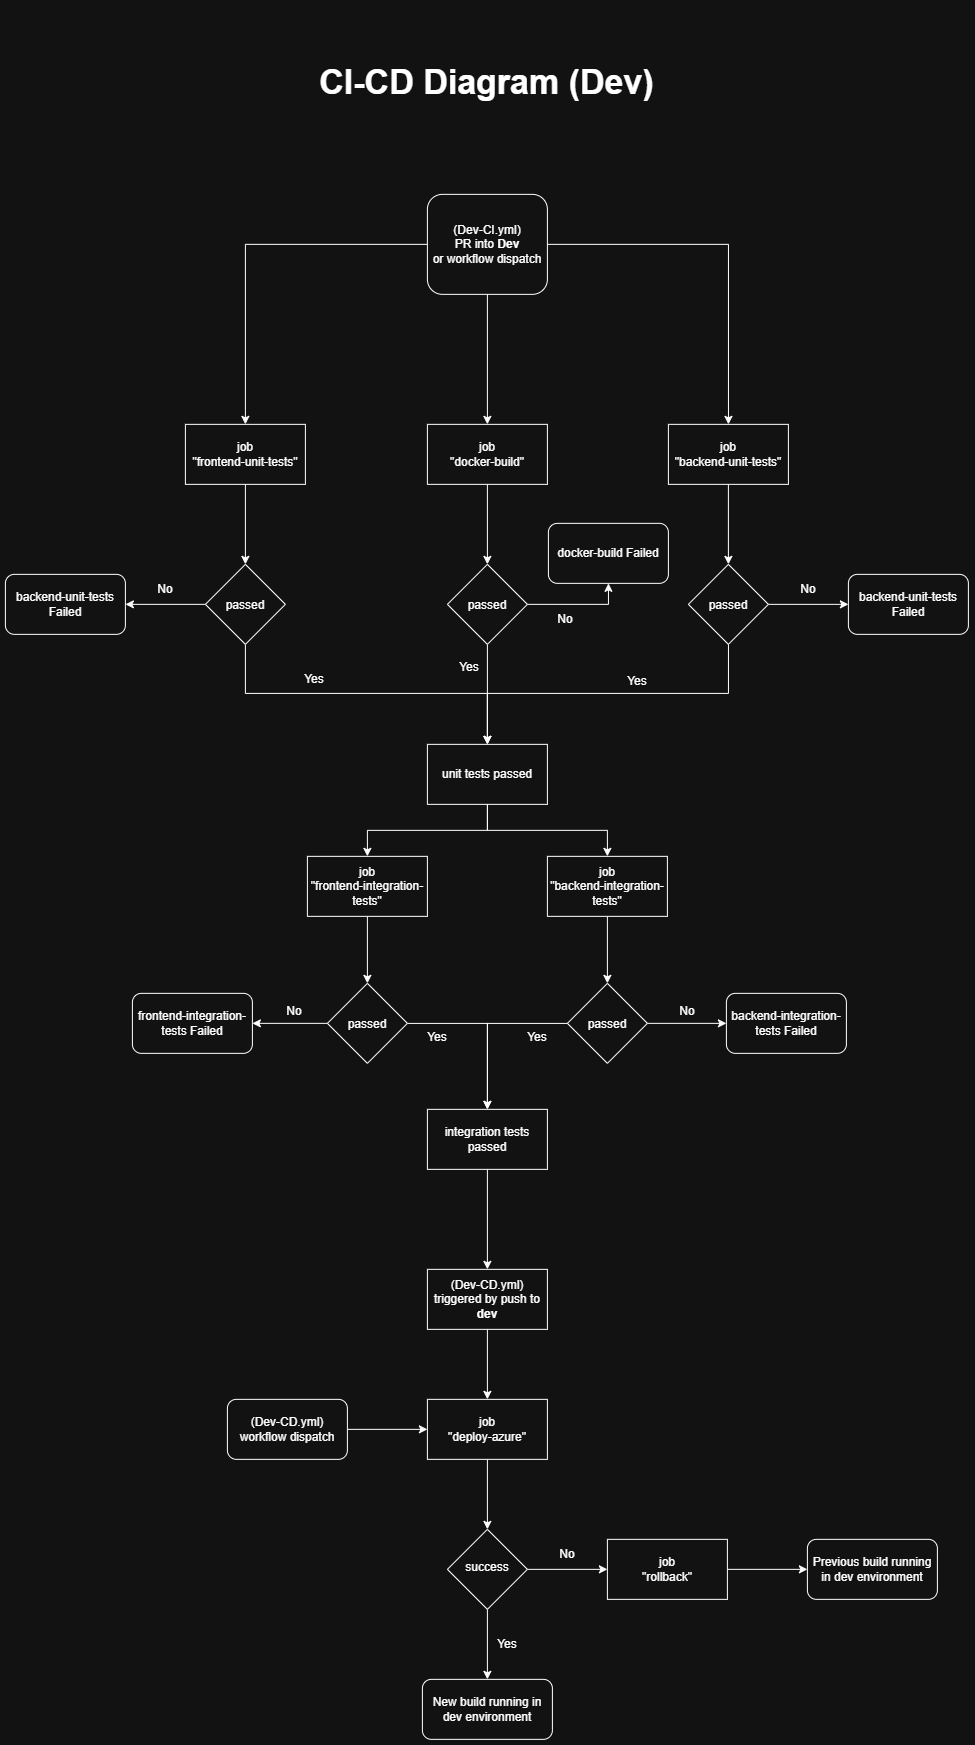

The diagram above was exported from draw.io. Its source (the exported page's mxGraphModel, read from the mxfile embedded in the PNG):
<mxGraphModel dx="4440" dy="-855" grid="0" gridSize="10" guides="1" tooltips="1" connect="1" arrows="1" fold="1" page="1" pageScale="1" pageWidth="850" pageHeight="1100" math="0" shadow="0">
  <root>
    <mxCell id="0" />
    <mxCell id="1" parent="0" />
    <mxCell id="2" connectable="0" parent="1" style="group" value="" vertex="1">
      <mxGeometry height="1734" width="963" x="-1642" y="5330" as="geometry" />
    </mxCell>
    <mxCell id="3" edge="1" parent="2" source="6" style="edgeStyle=orthogonalEdgeStyle;rounded=0;orthogonalLoop=1;jettySize=auto;html=1;" target="8">
      <mxGeometry relative="1" as="geometry">
        <mxPoint x="212" y="399" as="targetPoint" />
      </mxGeometry>
    </mxCell>
    <mxCell id="4" edge="1" parent="2" source="6" style="edgeStyle=orthogonalEdgeStyle;rounded=0;orthogonalLoop=1;jettySize=auto;html=1;" target="10">
      <mxGeometry relative="1" as="geometry">
        <mxPoint x="882" y="399" as="targetPoint" />
      </mxGeometry>
    </mxCell>
    <mxCell id="5" edge="1" parent="2" source="6" style="edgeStyle=orthogonalEdgeStyle;rounded=0;orthogonalLoop=1;jettySize=auto;html=1;" target="40">
      <mxGeometry relative="1" as="geometry" />
    </mxCell>
    <mxCell id="6" parent="2" style="rounded=1;whiteSpace=wrap;html=1;" value="&lt;div&gt;(Dev-CI.yml)&lt;/div&gt;PR into &lt;b&gt;Dev&lt;/b&gt;&lt;div&gt;or workflow dispatch&lt;/div&gt;" vertex="1">
      <mxGeometry height="100" width="120" x="422" y="189" as="geometry" />
    </mxCell>
    <mxCell id="7" edge="1" parent="2" source="8" style="edgeStyle=orthogonalEdgeStyle;rounded=0;orthogonalLoop=1;jettySize=auto;html=1;" target="13">
      <mxGeometry relative="1" as="geometry" />
    </mxCell>
    <mxCell id="8" parent="2" style="rounded=0;whiteSpace=wrap;html=1;" value="&lt;div&gt;job&lt;/div&gt;&quot;frontend-unit-tests&quot;" vertex="1">
      <mxGeometry height="60" width="120" x="180" y="419" as="geometry" />
    </mxCell>
    <mxCell id="9" edge="1" parent="2" source="10" style="edgeStyle=orthogonalEdgeStyle;rounded=0;orthogonalLoop=1;jettySize=auto;html=1;" target="16">
      <mxGeometry relative="1" as="geometry" />
    </mxCell>
    <mxCell id="10" parent="2" style="rounded=0;whiteSpace=wrap;html=1;" value="&lt;div&gt;job&lt;/div&gt;&quot;backend-unit-tests&quot;" vertex="1">
      <mxGeometry height="60" width="120" x="663" y="419" as="geometry" />
    </mxCell>
    <mxCell id="11" edge="1" parent="2" source="13" style="edgeStyle=orthogonalEdgeStyle;rounded=0;orthogonalLoop=1;jettySize=auto;html=1;" target="19">
      <mxGeometry relative="1" as="geometry" />
    </mxCell>
    <mxCell id="12" edge="1" parent="2" source="13" style="edgeStyle=orthogonalEdgeStyle;rounded=0;orthogonalLoop=1;jettySize=auto;html=1;" target="49">
      <mxGeometry relative="1" as="geometry">
        <Array as="points">
          <mxPoint x="240" y="688" />
          <mxPoint x="482" y="688" />
        </Array>
      </mxGeometry>
    </mxCell>
    <mxCell id="13" parent="2" style="rhombus;whiteSpace=wrap;html=1;shapeInside=1;" value="passed" vertex="1">
      <mxGeometry height="80" width="80" x="200" y="559" as="geometry" />
    </mxCell>
    <mxCell id="14" edge="1" parent="2" source="16" style="edgeStyle=orthogonalEdgeStyle;rounded=0;orthogonalLoop=1;jettySize=auto;html=1;" target="17">
      <mxGeometry relative="1" as="geometry" />
    </mxCell>
    <mxCell id="15" edge="1" parent="2" source="16" style="edgeStyle=orthogonalEdgeStyle;rounded=0;orthogonalLoop=1;jettySize=auto;html=1;" target="49">
      <mxGeometry relative="1" as="geometry">
        <Array as="points">
          <mxPoint x="723" y="688" />
          <mxPoint x="482" y="688" />
        </Array>
      </mxGeometry>
    </mxCell>
    <mxCell id="16" parent="2" style="rhombus;whiteSpace=wrap;html=1;shapeInside=1;" value="passed" vertex="1">
      <mxGeometry height="80" width="80" x="683" y="559" as="geometry" />
    </mxCell>
    <mxCell id="17" parent="2" style="rounded=1;whiteSpace=wrap;html=1;" value="backend-unit-tests Failed" vertex="1">
      <mxGeometry height="60" width="120" x="843" y="569" as="geometry" />
    </mxCell>
    <mxCell id="18" parent="2" style="text;html=1;whiteSpace=wrap;strokeColor=none;fillColor=none;align=center;verticalAlign=middle;rounded=0;" value="No" vertex="1">
      <mxGeometry height="30" width="60" x="773" y="569" as="geometry" />
    </mxCell>
    <mxCell id="19" parent="2" style="rounded=1;whiteSpace=wrap;html=1;" value="backend-unit-tests Failed" vertex="1">
      <mxGeometry height="60" width="120" y="569" as="geometry" />
    </mxCell>
    <mxCell id="20" parent="2" style="text;html=1;whiteSpace=wrap;strokeColor=none;fillColor=none;align=center;verticalAlign=middle;rounded=0;" value="No" vertex="1">
      <mxGeometry height="30" width="60" x="130" y="569" as="geometry" />
    </mxCell>
    <mxCell id="21" parent="2" style="text;html=1;whiteSpace=wrap;strokeColor=none;fillColor=none;align=center;verticalAlign=middle;rounded=0;" value="Yes" vertex="1">
      <mxGeometry height="30" width="60" x="602" y="661" as="geometry" />
    </mxCell>
    <mxCell id="22" parent="2" style="text;html=1;whiteSpace=wrap;strokeColor=none;fillColor=none;align=center;verticalAlign=middle;rounded=0;" value="Yes" vertex="1">
      <mxGeometry height="30" width="60" x="279.5" y="659" as="geometry" />
    </mxCell>
    <mxCell id="23" edge="1" parent="2" source="24" style="edgeStyle=orthogonalEdgeStyle;rounded=0;orthogonalLoop=1;jettySize=auto;html=1;" target="26">
      <mxGeometry relative="1" as="geometry" />
    </mxCell>
    <mxCell id="24" parent="2" style="rounded=0;whiteSpace=wrap;html=1;" value="&lt;div&gt;(Dev-CD.yml)&lt;/div&gt;&lt;div&gt;triggered by push to &lt;b&gt;dev&lt;/b&gt;&lt;/div&gt;" vertex="1">
      <mxGeometry height="60" width="120" x="422" y="1264" as="geometry" />
    </mxCell>
    <mxCell id="25" edge="1" parent="2" source="26" style="edgeStyle=orthogonalEdgeStyle;rounded=0;orthogonalLoop=1;jettySize=auto;html=1;" target="29">
      <mxGeometry relative="1" as="geometry" />
    </mxCell>
    <mxCell id="26" parent="2" style="rounded=0;whiteSpace=wrap;html=1;" value="&lt;div&gt;job&lt;/div&gt;&lt;div&gt;&quot;deploy-azure&quot;&lt;/div&gt;" vertex="1">
      <mxGeometry height="60" width="120" x="422" y="1394" as="geometry" />
    </mxCell>
    <mxCell id="27" edge="1" parent="2" source="29" style="edgeStyle=orthogonalEdgeStyle;rounded=0;orthogonalLoop=1;jettySize=auto;html=1;" target="32">
      <mxGeometry relative="1" as="geometry">
        <mxPoint x="602" y="1564" as="targetPoint" />
      </mxGeometry>
    </mxCell>
    <mxCell id="28" edge="1" parent="2" source="29" style="edgeStyle=orthogonalEdgeStyle;rounded=0;orthogonalLoop=1;jettySize=auto;html=1;" target="33">
      <mxGeometry relative="1" as="geometry" />
    </mxCell>
    <mxCell id="29" parent="2" style="rhombus;whiteSpace=wrap;html=1;shapeInside=1;" value="success" vertex="1">
      <mxGeometry height="80" width="80" x="442" y="1524" as="geometry" />
    </mxCell>
    <mxCell id="30" parent="2" style="text;html=1;whiteSpace=wrap;strokeColor=none;fillColor=none;align=center;verticalAlign=middle;rounded=0;" value="No" vertex="1">
      <mxGeometry height="30" width="60" x="532" y="1534" as="geometry" />
    </mxCell>
    <mxCell id="31" edge="1" parent="2" source="32" style="edgeStyle=orthogonalEdgeStyle;rounded=0;orthogonalLoop=1;jettySize=auto;html=1;" target="34">
      <mxGeometry relative="1" as="geometry" />
    </mxCell>
    <mxCell id="32" parent="2" style="rounded=0;whiteSpace=wrap;html=1;" value="&lt;div&gt;job&lt;/div&gt;&lt;div&gt;&quot;rollback&quot;&lt;/div&gt;" vertex="1">
      <mxGeometry height="60" width="120" x="602" y="1534" as="geometry" />
    </mxCell>
    <mxCell id="33" parent="2" style="rounded=1;whiteSpace=wrap;html=1;" value="New build running in dev environment" vertex="1">
      <mxGeometry height="60" width="130" x="417" y="1674" as="geometry" />
    </mxCell>
    <mxCell id="34" parent="2" style="rounded=1;whiteSpace=wrap;html=1;" value="Previous build running in dev environment" vertex="1">
      <mxGeometry height="60" width="130" x="802" y="1534" as="geometry" />
    </mxCell>
    <mxCell id="35" parent="2" style="text;html=1;whiteSpace=wrap;strokeColor=none;fillColor=none;align=center;verticalAlign=middle;rounded=0;" value="Yes" vertex="1">
      <mxGeometry height="30" width="60" x="472" y="1624" as="geometry" />
    </mxCell>
    <mxCell id="36" edge="1" parent="2" source="37" style="edgeStyle=orthogonalEdgeStyle;rounded=0;orthogonalLoop=1;jettySize=auto;html=1;" target="26">
      <mxGeometry relative="1" as="geometry" />
    </mxCell>
    <mxCell id="37" parent="2" style="rounded=1;whiteSpace=wrap;html=1;" value="(Dev-CD.yml)&lt;div&gt;workflow dispatch&lt;/div&gt;" vertex="1">
      <mxGeometry height="60" width="120" x="222" y="1394" as="geometry" />
    </mxCell>
    <mxCell id="38" parent="2" style="text;html=1;whiteSpace=wrap;strokeColor=none;fillColor=none;align=center;verticalAlign=middle;rounded=0;" value="&lt;span style=&quot;font-size: 34px;&quot;&gt;&lt;b&gt;CI-CD Diagram (Dev)&lt;/b&gt;&lt;/span&gt;" vertex="1">
      <mxGeometry height="155" width="405" x="279.5" as="geometry" />
    </mxCell>
    <mxCell id="39" edge="1" parent="2" source="40" style="edgeStyle=orthogonalEdgeStyle;rounded=0;orthogonalLoop=1;jettySize=auto;html=1;" target="43">
      <mxGeometry relative="1" as="geometry" />
    </mxCell>
    <mxCell id="40" parent="2" style="rounded=0;whiteSpace=wrap;html=1;" value="&lt;div&gt;job&lt;/div&gt;&quot;docker-build&quot;" vertex="1">
      <mxGeometry height="60" width="120" x="422" y="419" as="geometry" />
    </mxCell>
    <mxCell id="41" edge="1" parent="2" source="43" style="edgeStyle=orthogonalEdgeStyle;rounded=0;orthogonalLoop=1;jettySize=auto;html=1;" target="44">
      <mxGeometry relative="1" as="geometry">
        <Array as="points">
          <mxPoint x="603" y="599" />
        </Array>
      </mxGeometry>
    </mxCell>
    <mxCell id="42" edge="1" parent="2" source="43" style="edgeStyle=orthogonalEdgeStyle;rounded=0;orthogonalLoop=1;jettySize=auto;html=1;" target="49">
      <mxGeometry relative="1" as="geometry" />
    </mxCell>
    <mxCell id="43" parent="2" style="rhombus;whiteSpace=wrap;html=1;shapeInside=1;" value="passed" vertex="1">
      <mxGeometry height="80" width="80" x="442" y="559" as="geometry" />
    </mxCell>
    <mxCell id="44" parent="2" style="rounded=1;whiteSpace=wrap;html=1;" value="docker-build Failed" vertex="1">
      <mxGeometry height="60" width="120" x="543" y="518" as="geometry" />
    </mxCell>
    <mxCell id="45" parent="2" style="text;html=1;whiteSpace=wrap;strokeColor=none;fillColor=none;align=center;verticalAlign=middle;rounded=0;" value="Yes" vertex="1">
      <mxGeometry height="30" width="60" x="434" y="647" as="geometry" />
    </mxCell>
    <mxCell id="46" parent="2" style="text;html=1;whiteSpace=wrap;strokeColor=none;fillColor=none;align=center;verticalAlign=middle;rounded=0;" value="No" vertex="1">
      <mxGeometry height="30" width="60" x="530" y="599" as="geometry" />
    </mxCell>
    <mxCell id="47" edge="1" parent="2" source="49" style="edgeStyle=orthogonalEdgeStyle;rounded=0;orthogonalLoop=1;jettySize=auto;html=1;" target="51">
      <mxGeometry relative="1" as="geometry" />
    </mxCell>
    <mxCell id="48" edge="1" parent="2" source="49" style="edgeStyle=orthogonalEdgeStyle;rounded=0;orthogonalLoop=1;jettySize=auto;html=1;" target="53">
      <mxGeometry relative="1" as="geometry" />
    </mxCell>
    <mxCell id="49" parent="2" style="rounded=0;whiteSpace=wrap;html=1;" value="&lt;div&gt;unit tests passed&lt;/div&gt;" vertex="1">
      <mxGeometry height="60" width="120" x="422" y="739" as="geometry" />
    </mxCell>
    <mxCell id="50" edge="1" parent="2" source="51" style="edgeStyle=orthogonalEdgeStyle;rounded=0;orthogonalLoop=1;jettySize=auto;html=1;" target="56">
      <mxGeometry relative="1" as="geometry" />
    </mxCell>
    <mxCell id="51" parent="2" style="rounded=0;whiteSpace=wrap;html=1;" value="&lt;div&gt;job&lt;/div&gt;&lt;div&gt;&quot;frontend-integration-tests&quot;&lt;/div&gt;" vertex="1">
      <mxGeometry height="60" width="120" x="302" y="851" as="geometry" />
    </mxCell>
    <mxCell id="52" edge="1" parent="2" source="53" style="edgeStyle=orthogonalEdgeStyle;rounded=0;orthogonalLoop=1;jettySize=auto;html=1;" target="59">
      <mxGeometry relative="1" as="geometry" />
    </mxCell>
    <mxCell id="53" parent="2" style="rounded=0;whiteSpace=wrap;html=1;" value="&lt;div&gt;job&lt;/div&gt;&lt;div&gt;&quot;backend-integration-tests&quot;&lt;/div&gt;" vertex="1">
      <mxGeometry height="60" width="120" x="542" y="851" as="geometry" />
    </mxCell>
    <mxCell id="54" edge="1" parent="2" source="56" style="edgeStyle=orthogonalEdgeStyle;rounded=0;orthogonalLoop=1;jettySize=auto;html=1;" target="61">
      <mxGeometry relative="1" as="geometry" />
    </mxCell>
    <mxCell id="55" edge="1" parent="2" source="56" style="edgeStyle=orthogonalEdgeStyle;rounded=0;orthogonalLoop=1;jettySize=auto;html=1;" target="64">
      <mxGeometry relative="1" as="geometry" />
    </mxCell>
    <mxCell id="56" parent="2" style="rhombus;whiteSpace=wrap;html=1;shapeInside=1;" value="passed" vertex="1">
      <mxGeometry height="80" width="80" x="322" y="978" as="geometry" />
    </mxCell>
    <mxCell id="57" edge="1" parent="2" source="59" style="edgeStyle=orthogonalEdgeStyle;rounded=0;orthogonalLoop=1;jettySize=auto;html=1;" target="61">
      <mxGeometry relative="1" as="geometry" />
    </mxCell>
    <mxCell id="58" edge="1" parent="2" source="59" style="edgeStyle=orthogonalEdgeStyle;rounded=0;orthogonalLoop=1;jettySize=auto;html=1;" target="65">
      <mxGeometry relative="1" as="geometry" />
    </mxCell>
    <mxCell id="59" parent="2" style="rhombus;whiteSpace=wrap;html=1;shapeInside=1;" value="passed" vertex="1">
      <mxGeometry height="80" width="80" x="562" y="978" as="geometry" />
    </mxCell>
    <mxCell id="60" edge="1" parent="2" source="61" style="edgeStyle=orthogonalEdgeStyle;rounded=0;orthogonalLoop=1;jettySize=auto;html=1;" target="24">
      <mxGeometry relative="1" as="geometry" />
    </mxCell>
    <mxCell id="61" parent="2" style="rounded=0;whiteSpace=wrap;html=1;" value="&lt;div&gt;integration tests passed&lt;/div&gt;" vertex="1">
      <mxGeometry height="60" width="120" x="422" y="1104" as="geometry" />
    </mxCell>
    <mxCell id="62" parent="2" style="text;html=1;whiteSpace=wrap;strokeColor=none;fillColor=none;align=center;verticalAlign=middle;rounded=0;" value="Yes" vertex="1">
      <mxGeometry height="30" width="60" x="402" y="1017" as="geometry" />
    </mxCell>
    <mxCell id="63" parent="2" style="text;html=1;whiteSpace=wrap;strokeColor=none;fillColor=none;align=center;verticalAlign=middle;rounded=0;" value="Yes" vertex="1">
      <mxGeometry height="30" width="60" x="502" y="1017" as="geometry" />
    </mxCell>
    <mxCell id="64" parent="2" style="rounded=1;whiteSpace=wrap;html=1;" value="frontend-integration-tests Failed" vertex="1">
      <mxGeometry height="60" width="120" x="127" y="988" as="geometry" />
    </mxCell>
    <mxCell id="65" parent="2" style="rounded=1;whiteSpace=wrap;html=1;" value="backend-integration-tests Failed" vertex="1">
      <mxGeometry height="60" width="120" x="721" y="988" as="geometry" />
    </mxCell>
    <mxCell id="66" parent="2" style="text;html=1;whiteSpace=wrap;strokeColor=none;fillColor=none;align=center;verticalAlign=middle;rounded=0;" value="No" vertex="1">
      <mxGeometry height="30" width="60" x="259" y="991" as="geometry" />
    </mxCell>
    <mxCell id="67" parent="2" style="text;html=1;whiteSpace=wrap;strokeColor=none;fillColor=none;align=center;verticalAlign=middle;rounded=0;" value="No" vertex="1">
      <mxGeometry height="30" width="60" x="652" y="991" as="geometry" />
    </mxCell>
  </root>
</mxGraphModel>